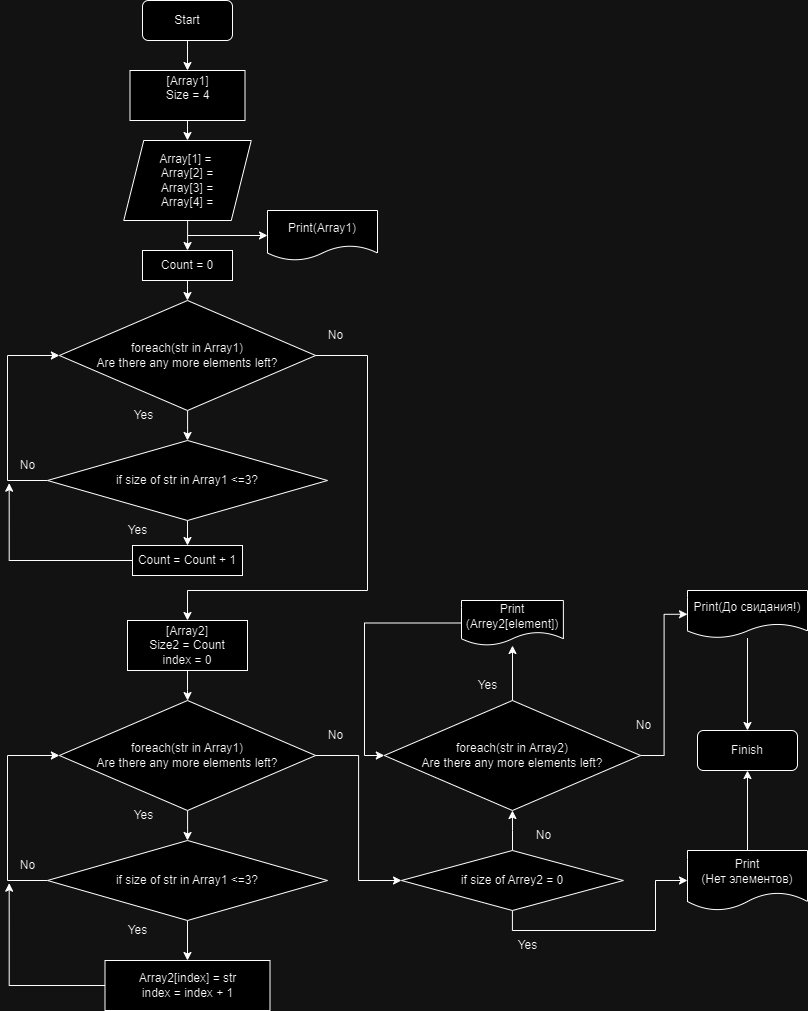

The diagram above was exported from draw.io. Its source (the exported page's mxGraphModel, read from the mxfile embedded in the PNG):
<mxGraphModel dx="414" dy="751" grid="1" gridSize="10" guides="1" tooltips="1" connect="1" arrows="1" fold="1" page="1" pageScale="1" pageWidth="827" pageHeight="1169" math="0" shadow="0">
  <root>
    <mxCell id="0" />
    <mxCell id="1" parent="0" />
    <mxCell id="60HGtOVYooWi_duJCCoS-11" value="" style="edgeStyle=orthogonalEdgeStyle;rounded=0;orthogonalLoop=1;jettySize=auto;html=1;entryX=0.5;entryY=0;entryDx=0;entryDy=0;" parent="1" source="60HGtOVYooWi_duJCCoS-1" target="60HGtOVYooWi_duJCCoS-2" edge="1">
      <mxGeometry relative="1" as="geometry" />
    </mxCell>
    <mxCell id="60HGtOVYooWi_duJCCoS-1" value="Start" style="rounded=1;whiteSpace=wrap;html=1;" parent="1" vertex="1">
      <mxGeometry x="155" y="10" width="90" height="40" as="geometry" />
    </mxCell>
    <mxCell id="60HGtOVYooWi_duJCCoS-12" value="" style="edgeStyle=orthogonalEdgeStyle;rounded=0;orthogonalLoop=1;jettySize=auto;html=1;" parent="1" source="60HGtOVYooWi_duJCCoS-2" target="60HGtOVYooWi_duJCCoS-3" edge="1">
      <mxGeometry relative="1" as="geometry" />
    </mxCell>
    <mxCell id="60HGtOVYooWi_duJCCoS-2" value="[Array1]&lt;br&gt;Size = 4&lt;br&gt;&lt;div&gt;&lt;br&gt;&lt;/div&gt;" style="rounded=0;whiteSpace=wrap;html=1;" parent="1" vertex="1">
      <mxGeometry x="142.5" y="80" width="115" height="50" as="geometry" />
    </mxCell>
    <mxCell id="60HGtOVYooWi_duJCCoS-13" value="" style="edgeStyle=orthogonalEdgeStyle;rounded=0;orthogonalLoop=1;jettySize=auto;html=1;entryX=0.5;entryY=0;entryDx=0;entryDy=0;" parent="1" source="60HGtOVYooWi_duJCCoS-3" target="60HGtOVYooWi_duJCCoS-4" edge="1">
      <mxGeometry relative="1" as="geometry" />
    </mxCell>
    <mxCell id="60HGtOVYooWi_duJCCoS-3" value="Array[1] =&amp;nbsp;&lt;br&gt;Array[2] =&lt;br&gt;Array[3] =&lt;br&gt;Array[4] =" style="shape=parallelogram;perimeter=parallelogramPerimeter;whiteSpace=wrap;html=1;fixedSize=1;" parent="1" vertex="1">
      <mxGeometry x="136.25" y="150" width="127.5" height="80" as="geometry" />
    </mxCell>
    <mxCell id="60HGtOVYooWi_duJCCoS-16" value="" style="edgeStyle=orthogonalEdgeStyle;rounded=0;orthogonalLoop=1;jettySize=auto;html=1;" parent="1" source="60HGtOVYooWi_duJCCoS-4" target="60HGtOVYooWi_duJCCoS-5" edge="1">
      <mxGeometry relative="1" as="geometry" />
    </mxCell>
    <mxCell id="60HGtOVYooWi_duJCCoS-4" value="Count = 0" style="rounded=0;whiteSpace=wrap;html=1;" parent="1" vertex="1">
      <mxGeometry x="155" y="260" width="90" height="30" as="geometry" />
    </mxCell>
    <mxCell id="60HGtOVYooWi_duJCCoS-17" value="" style="edgeStyle=orthogonalEdgeStyle;rounded=0;orthogonalLoop=1;jettySize=auto;html=1;entryX=0.5;entryY=0;entryDx=0;entryDy=0;" parent="1" source="60HGtOVYooWi_duJCCoS-5" target="60HGtOVYooWi_duJCCoS-7" edge="1">
      <mxGeometry relative="1" as="geometry" />
    </mxCell>
    <mxCell id="oOrE0cumLOhHCGo_8uKp-3" style="edgeStyle=orthogonalEdgeStyle;rounded=0;orthogonalLoop=1;jettySize=auto;html=1;entryX=0.5;entryY=0;entryDx=0;entryDy=0;" parent="1" source="60HGtOVYooWi_duJCCoS-5" target="oOrE0cumLOhHCGo_8uKp-1" edge="1">
      <mxGeometry relative="1" as="geometry">
        <Array as="points">
          <mxPoint x="380" y="365" />
          <mxPoint x="380" y="600" />
          <mxPoint x="200" y="600" />
        </Array>
      </mxGeometry>
    </mxCell>
    <mxCell id="60HGtOVYooWi_duJCCoS-5" value="foreach(str in Array1)&lt;br&gt;Are there any more elements left?" style="rhombus;whiteSpace=wrap;html=1;" parent="1" vertex="1">
      <mxGeometry x="71.88" y="310" width="256.25" height="110" as="geometry" />
    </mxCell>
    <mxCell id="60HGtOVYooWi_duJCCoS-6" value="Yes" style="text;html=1;align=center;verticalAlign=middle;resizable=0;points=[];autosize=1;strokeColor=none;fillColor=none;" parent="1" vertex="1">
      <mxGeometry x="136.25" y="410" width="40" height="30" as="geometry" />
    </mxCell>
    <mxCell id="60HGtOVYooWi_duJCCoS-18" value="" style="edgeStyle=orthogonalEdgeStyle;rounded=0;orthogonalLoop=1;jettySize=auto;html=1;" parent="1" source="60HGtOVYooWi_duJCCoS-7" target="60HGtOVYooWi_duJCCoS-9" edge="1">
      <mxGeometry relative="1" as="geometry" />
    </mxCell>
    <mxCell id="60HGtOVYooWi_duJCCoS-19" style="edgeStyle=orthogonalEdgeStyle;rounded=0;orthogonalLoop=1;jettySize=auto;html=1;entryX=0;entryY=0.5;entryDx=0;entryDy=0;exitX=0;exitY=0.5;exitDx=0;exitDy=0;" parent="1" source="60HGtOVYooWi_duJCCoS-7" target="60HGtOVYooWi_duJCCoS-5" edge="1">
      <mxGeometry relative="1" as="geometry">
        <Array as="points">
          <mxPoint x="20" y="490" />
          <mxPoint x="20" y="365" />
        </Array>
      </mxGeometry>
    </mxCell>
    <mxCell id="60HGtOVYooWi_duJCCoS-7" value="if size of str in Array1 &amp;lt;=3?" style="rhombus;whiteSpace=wrap;html=1;" parent="1" vertex="1">
      <mxGeometry x="60" y="450" width="280" height="80" as="geometry" />
    </mxCell>
    <mxCell id="60HGtOVYooWi_duJCCoS-8" value="Yes" style="text;html=1;align=center;verticalAlign=middle;resizable=0;points=[];autosize=1;strokeColor=none;fillColor=none;" parent="1" vertex="1">
      <mxGeometry x="130" y="525" width="40" height="30" as="geometry" />
    </mxCell>
    <mxCell id="60HGtOVYooWi_duJCCoS-9" value="Count = Count + 1" style="rounded=0;whiteSpace=wrap;html=1;" parent="1" vertex="1">
      <mxGeometry x="145" y="555" width="110" height="30" as="geometry" />
    </mxCell>
    <mxCell id="60HGtOVYooWi_duJCCoS-10" value="Print(Array1)" style="shape=document;whiteSpace=wrap;html=1;boundedLbl=1;" parent="1" vertex="1">
      <mxGeometry x="280" y="220" width="110" height="50" as="geometry" />
    </mxCell>
    <mxCell id="60HGtOVYooWi_duJCCoS-15" value="" style="endArrow=classic;html=1;rounded=0;entryX=0;entryY=0.5;entryDx=0;entryDy=0;" parent="1" target="60HGtOVYooWi_duJCCoS-10" edge="1">
      <mxGeometry width="50" height="50" relative="1" as="geometry">
        <mxPoint x="200" y="245" as="sourcePoint" />
        <mxPoint x="440" y="280" as="targetPoint" />
      </mxGeometry>
    </mxCell>
    <mxCell id="60HGtOVYooWi_duJCCoS-20" value="No" style="text;html=1;align=center;verticalAlign=middle;resizable=0;points=[];autosize=1;strokeColor=none;fillColor=none;" parent="1" vertex="1">
      <mxGeometry x="20" y="460" width="40" height="30" as="geometry" />
    </mxCell>
    <mxCell id="60HGtOVYooWi_duJCCoS-21" style="edgeStyle=orthogonalEdgeStyle;rounded=0;orthogonalLoop=1;jettySize=auto;html=1;entryX=0.042;entryY=1.089;entryDx=0;entryDy=0;entryPerimeter=0;" parent="1" source="60HGtOVYooWi_duJCCoS-9" target="60HGtOVYooWi_duJCCoS-20" edge="1">
      <mxGeometry relative="1" as="geometry" />
    </mxCell>
    <mxCell id="oOrE0cumLOhHCGo_8uKp-15" value="" style="edgeStyle=orthogonalEdgeStyle;rounded=0;orthogonalLoop=1;jettySize=auto;html=1;" parent="1" source="oOrE0cumLOhHCGo_8uKp-1" target="oOrE0cumLOhHCGo_8uKp-5" edge="1">
      <mxGeometry relative="1" as="geometry" />
    </mxCell>
    <mxCell id="oOrE0cumLOhHCGo_8uKp-1" value="[Array2]&lt;br&gt;Size2 = Count&lt;br&gt;index = 0" style="rounded=0;whiteSpace=wrap;html=1;" parent="1" vertex="1">
      <mxGeometry x="140" y="630" width="120" height="50" as="geometry" />
    </mxCell>
    <mxCell id="oOrE0cumLOhHCGo_8uKp-2" value="No" style="text;html=1;align=center;verticalAlign=middle;resizable=0;points=[];autosize=1;strokeColor=none;fillColor=none;" parent="1" vertex="1">
      <mxGeometry x="328.13" y="330" width="40" height="30" as="geometry" />
    </mxCell>
    <mxCell id="oOrE0cumLOhHCGo_8uKp-4" value="" style="edgeStyle=orthogonalEdgeStyle;rounded=0;orthogonalLoop=1;jettySize=auto;html=1;entryX=0.5;entryY=0;entryDx=0;entryDy=0;" parent="1" source="oOrE0cumLOhHCGo_8uKp-5" target="oOrE0cumLOhHCGo_8uKp-9" edge="1">
      <mxGeometry relative="1" as="geometry" />
    </mxCell>
    <mxCell id="oOrE0cumLOhHCGo_8uKp-42" style="edgeStyle=orthogonalEdgeStyle;rounded=0;orthogonalLoop=1;jettySize=auto;html=1;entryX=0;entryY=0.5;entryDx=0;entryDy=0;" parent="1" source="oOrE0cumLOhHCGo_8uKp-5" target="oOrE0cumLOhHCGo_8uKp-16" edge="1">
      <mxGeometry relative="1" as="geometry" />
    </mxCell>
    <mxCell id="oOrE0cumLOhHCGo_8uKp-5" value="foreach(str in Array1)&lt;br&gt;Are there any more elements left?" style="rhombus;whiteSpace=wrap;html=1;" parent="1" vertex="1">
      <mxGeometry x="71.88" y="710" width="256.25" height="110" as="geometry" />
    </mxCell>
    <mxCell id="oOrE0cumLOhHCGo_8uKp-6" value="Yes" style="text;html=1;align=center;verticalAlign=middle;resizable=0;points=[];autosize=1;strokeColor=none;fillColor=none;" parent="1" vertex="1">
      <mxGeometry x="136.25" y="810" width="40" height="30" as="geometry" />
    </mxCell>
    <mxCell id="oOrE0cumLOhHCGo_8uKp-7" value="" style="edgeStyle=orthogonalEdgeStyle;rounded=0;orthogonalLoop=1;jettySize=auto;html=1;" parent="1" source="oOrE0cumLOhHCGo_8uKp-9" target="oOrE0cumLOhHCGo_8uKp-11" edge="1">
      <mxGeometry relative="1" as="geometry" />
    </mxCell>
    <mxCell id="oOrE0cumLOhHCGo_8uKp-8" style="edgeStyle=orthogonalEdgeStyle;rounded=0;orthogonalLoop=1;jettySize=auto;html=1;entryX=0;entryY=0.5;entryDx=0;entryDy=0;exitX=0;exitY=0.5;exitDx=0;exitDy=0;" parent="1" source="oOrE0cumLOhHCGo_8uKp-9" target="oOrE0cumLOhHCGo_8uKp-5" edge="1">
      <mxGeometry relative="1" as="geometry">
        <Array as="points">
          <mxPoint x="20" y="890" />
          <mxPoint x="20" y="765" />
        </Array>
      </mxGeometry>
    </mxCell>
    <mxCell id="oOrE0cumLOhHCGo_8uKp-9" value="if size of str in Array1 &amp;lt;=3?" style="rhombus;whiteSpace=wrap;html=1;" parent="1" vertex="1">
      <mxGeometry x="60.00000000000001" y="850" width="280" height="80" as="geometry" />
    </mxCell>
    <mxCell id="oOrE0cumLOhHCGo_8uKp-10" value="Yes" style="text;html=1;align=center;verticalAlign=middle;resizable=0;points=[];autosize=1;strokeColor=none;fillColor=none;" parent="1" vertex="1">
      <mxGeometry x="130" y="925" width="40" height="30" as="geometry" />
    </mxCell>
    <mxCell id="oOrE0cumLOhHCGo_8uKp-11" value="Array2[index] = str&lt;br&gt;index = index + 1" style="rounded=0;whiteSpace=wrap;html=1;" parent="1" vertex="1">
      <mxGeometry x="117.5" y="970" width="165" height="50" as="geometry" />
    </mxCell>
    <mxCell id="oOrE0cumLOhHCGo_8uKp-12" value="No" style="text;html=1;align=center;verticalAlign=middle;resizable=0;points=[];autosize=1;strokeColor=none;fillColor=none;" parent="1" vertex="1">
      <mxGeometry x="20" y="860" width="40" height="30" as="geometry" />
    </mxCell>
    <mxCell id="oOrE0cumLOhHCGo_8uKp-13" style="edgeStyle=orthogonalEdgeStyle;rounded=0;orthogonalLoop=1;jettySize=auto;html=1;entryX=0.042;entryY=1.089;entryDx=0;entryDy=0;entryPerimeter=0;" parent="1" source="oOrE0cumLOhHCGo_8uKp-11" target="oOrE0cumLOhHCGo_8uKp-12" edge="1">
      <mxGeometry relative="1" as="geometry" />
    </mxCell>
    <mxCell id="oOrE0cumLOhHCGo_8uKp-14" value="No" style="text;html=1;align=center;verticalAlign=middle;resizable=0;points=[];autosize=1;strokeColor=none;fillColor=none;" parent="1" vertex="1">
      <mxGeometry x="328.13" y="730" width="40" height="30" as="geometry" />
    </mxCell>
    <mxCell id="oOrE0cumLOhHCGo_8uKp-19" value="" style="edgeStyle=orthogonalEdgeStyle;rounded=0;orthogonalLoop=1;jettySize=auto;html=1;exitX=0.5;exitY=1;exitDx=0;exitDy=0;" parent="1" source="oOrE0cumLOhHCGo_8uKp-16" target="oOrE0cumLOhHCGo_8uKp-18" edge="1">
      <mxGeometry relative="1" as="geometry" />
    </mxCell>
    <mxCell id="oOrE0cumLOhHCGo_8uKp-31" style="edgeStyle=orthogonalEdgeStyle;rounded=0;orthogonalLoop=1;jettySize=auto;html=1;entryX=0.5;entryY=1;entryDx=0;entryDy=0;" parent="1" source="oOrE0cumLOhHCGo_8uKp-16" target="oOrE0cumLOhHCGo_8uKp-23" edge="1">
      <mxGeometry relative="1" as="geometry" />
    </mxCell>
    <mxCell id="oOrE0cumLOhHCGo_8uKp-16" value="if size of Arrey2 = 0" style="rhombus;whiteSpace=wrap;html=1;" parent="1" vertex="1">
      <mxGeometry x="414" y="860" width="221.87" height="60" as="geometry" />
    </mxCell>
    <mxCell id="oOrE0cumLOhHCGo_8uKp-33" style="edgeStyle=orthogonalEdgeStyle;rounded=0;orthogonalLoop=1;jettySize=auto;html=1;entryX=0.5;entryY=1;entryDx=0;entryDy=0;" parent="1" source="oOrE0cumLOhHCGo_8uKp-18" target="oOrE0cumLOhHCGo_8uKp-21" edge="1">
      <mxGeometry relative="1" as="geometry" />
    </mxCell>
    <mxCell id="oOrE0cumLOhHCGo_8uKp-18" value="Print&lt;br&gt;(Нет элементов)" style="shape=document;whiteSpace=wrap;html=1;boundedLbl=1;" parent="1" vertex="1">
      <mxGeometry x="700.0000000000001" y="860" width="120" height="60" as="geometry" />
    </mxCell>
    <mxCell id="oOrE0cumLOhHCGo_8uKp-20" value="Yes" style="text;html=1;align=center;verticalAlign=middle;resizable=0;points=[];autosize=1;strokeColor=none;fillColor=none;" parent="1" vertex="1">
      <mxGeometry x="480" y="680" width="40" height="30" as="geometry" />
    </mxCell>
    <mxCell id="oOrE0cumLOhHCGo_8uKp-21" value="Finish" style="rounded=1;whiteSpace=wrap;html=1;" parent="1" vertex="1">
      <mxGeometry x="710" y="740" width="100" height="40" as="geometry" />
    </mxCell>
    <mxCell id="oOrE0cumLOhHCGo_8uKp-36" value="" style="edgeStyle=orthogonalEdgeStyle;rounded=0;orthogonalLoop=1;jettySize=auto;html=1;" parent="1" source="oOrE0cumLOhHCGo_8uKp-23" target="oOrE0cumLOhHCGo_8uKp-34" edge="1">
      <mxGeometry relative="1" as="geometry" />
    </mxCell>
    <mxCell id="oOrE0cumLOhHCGo_8uKp-40" style="edgeStyle=orthogonalEdgeStyle;rounded=0;orthogonalLoop=1;jettySize=auto;html=1;entryX=0;entryY=0.5;entryDx=0;entryDy=0;" parent="1" source="oOrE0cumLOhHCGo_8uKp-23" target="oOrE0cumLOhHCGo_8uKp-38" edge="1">
      <mxGeometry relative="1" as="geometry" />
    </mxCell>
    <mxCell id="oOrE0cumLOhHCGo_8uKp-23" value="foreach(str in Array2)&lt;br&gt;Are there any more elements left?" style="rhombus;whiteSpace=wrap;html=1;" parent="1" vertex="1">
      <mxGeometry x="396.81000000000006" y="710" width="256.25" height="110" as="geometry" />
    </mxCell>
    <mxCell id="oOrE0cumLOhHCGo_8uKp-27" value="Yes" style="text;html=1;align=center;verticalAlign=middle;resizable=0;points=[];autosize=1;strokeColor=none;fillColor=none;" parent="1" vertex="1">
      <mxGeometry x="520" y="940" width="40" height="30" as="geometry" />
    </mxCell>
    <mxCell id="oOrE0cumLOhHCGo_8uKp-32" value="No" style="text;html=1;align=center;verticalAlign=middle;resizable=0;points=[];autosize=1;strokeColor=none;fillColor=none;" parent="1" vertex="1">
      <mxGeometry x="535.88" y="830" width="40" height="30" as="geometry" />
    </mxCell>
    <mxCell id="oOrE0cumLOhHCGo_8uKp-43" style="edgeStyle=orthogonalEdgeStyle;rounded=0;orthogonalLoop=1;jettySize=auto;html=1;entryX=0;entryY=0.5;entryDx=0;entryDy=0;" parent="1" source="oOrE0cumLOhHCGo_8uKp-34" target="oOrE0cumLOhHCGo_8uKp-23" edge="1">
      <mxGeometry relative="1" as="geometry">
        <Array as="points">
          <mxPoint x="377" y="633" />
          <mxPoint x="377" y="765" />
        </Array>
      </mxGeometry>
    </mxCell>
    <mxCell id="oOrE0cumLOhHCGo_8uKp-34" value="Print&lt;br&gt;(Arrey2[element])" style="shape=document;whiteSpace=wrap;html=1;boundedLbl=1;" parent="1" vertex="1">
      <mxGeometry x="474.0000000000001" y="610" width="101.88" height="45" as="geometry" />
    </mxCell>
    <mxCell id="oOrE0cumLOhHCGo_8uKp-37" value="No" style="text;html=1;align=center;verticalAlign=middle;resizable=0;points=[];autosize=1;strokeColor=none;fillColor=none;" parent="1" vertex="1">
      <mxGeometry x="635.87" y="720" width="40" height="30" as="geometry" />
    </mxCell>
    <mxCell id="oOrE0cumLOhHCGo_8uKp-41" style="edgeStyle=orthogonalEdgeStyle;rounded=0;orthogonalLoop=1;jettySize=auto;html=1;entryX=0.5;entryY=0;entryDx=0;entryDy=0;" parent="1" source="oOrE0cumLOhHCGo_8uKp-38" target="oOrE0cumLOhHCGo_8uKp-21" edge="1">
      <mxGeometry relative="1" as="geometry" />
    </mxCell>
    <mxCell id="oOrE0cumLOhHCGo_8uKp-38" value="Print(До свидания!)" style="shape=document;whiteSpace=wrap;html=1;boundedLbl=1;" parent="1" vertex="1">
      <mxGeometry x="700" y="600" width="120" height="47.5" as="geometry" />
    </mxCell>
  </root>
</mxGraphModel>